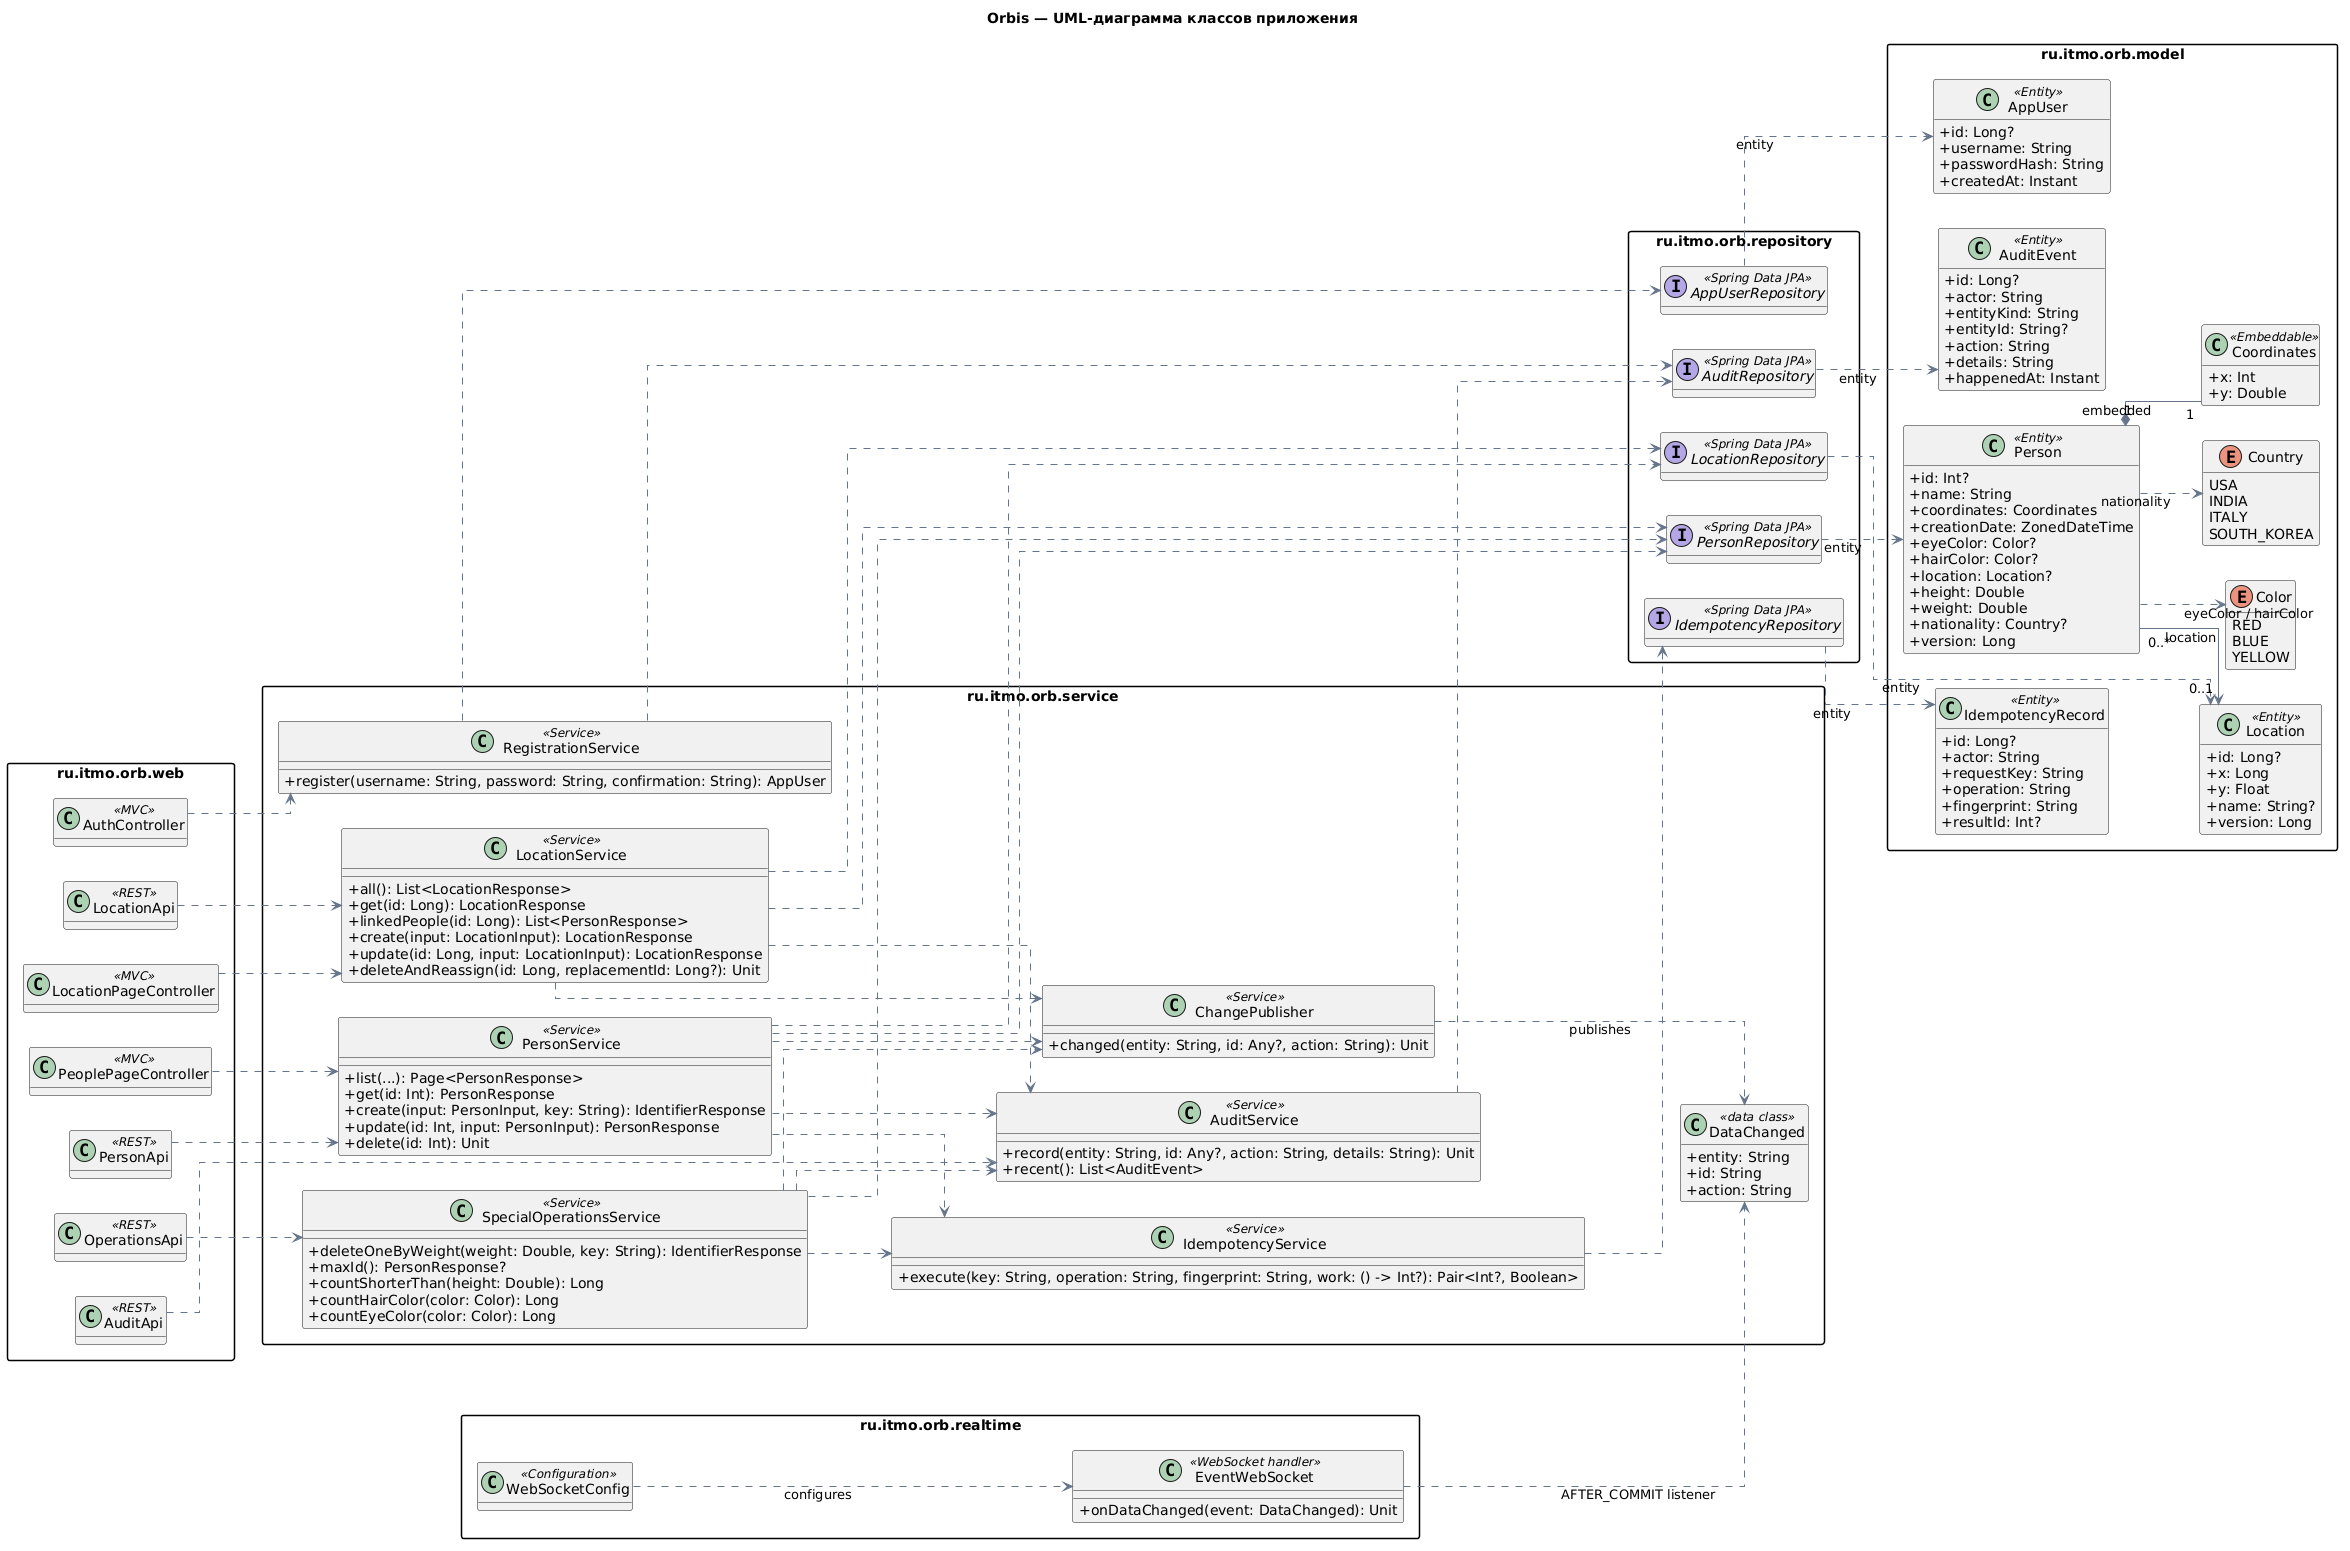

The diagram above was rendered by PlantUML. Its source (embedded in the PNG):
@startuml
' One UML class diagram of core Orbis implementation.
' Source snapshot: orbis-location-routing-refactored.zip; package renamed to ru.itmo.orb in user's version.
' Auxiliary classes, DTO methods and minor page routes intentionally omitted for readability.
title Orbis — UML-диаграмма классов приложения
set namespaceSeparator none
left to right direction
skinparam backgroundColor #FFFFFF
skinparam shadowing false
skinparam defaultFontName DejaVu Sans
skinparam classAttributeIconSize 0
skinparam packageStyle rectangle
skinparam linetype ortho
skinparam ArrowColor #64748B
hide empty methods

package "ru.itmo.orb.web" as W {
  class PersonApi <<REST>>
  class LocationApi <<REST>>
  class OperationsApi <<REST>>
  class AuditApi <<REST>>
  class PeoplePageController <<MVC>>
  class LocationPageController <<MVC>>
  class AuthController <<MVC>>
}
package "ru.itmo.orb.service" as S {
  class PersonService <<Service>> {
    +list(...): Page<PersonResponse>
    +get(id: Int): PersonResponse
    +create(input: PersonInput, key: String): IdentifierResponse
    +update(id: Int, input: PersonInput): PersonResponse
    +delete(id: Int): Unit
  }
  class LocationService <<Service>> {
    +all(): List<LocationResponse>
    +get(id: Long): LocationResponse
    +linkedPeople(id: Long): List<PersonResponse>
    +create(input: LocationInput): LocationResponse
    +update(id: Long, input: LocationInput): LocationResponse
    +deleteAndReassign(id: Long, replacementId: Long?): Unit
  }
  class SpecialOperationsService <<Service>> {
    +deleteOneByWeight(weight: Double, key: String): IdentifierResponse
    +maxId(): PersonResponse?
    +countShorterThan(height: Double): Long
    +countHairColor(color: Color): Long
    +countEyeColor(color: Color): Long
  }
  class RegistrationService <<Service>> {
    +register(username: String, password: String, confirmation: String): AppUser
  }
  class AuditService <<Service>> {
    +record(entity: String, id: Any?, action: String, details: String): Unit
    +recent(): List<AuditEvent>
  }
  class IdempotencyService <<Service>> {
    +execute(key: String, operation: String, fingerprint: String, work: () -> Int?): Pair<Int?, Boolean>
  }
  class ChangePublisher <<Service>> {
    +changed(entity: String, id: Any?, action: String): Unit
  }
  class DataChanged <<data class>> {
    +entity: String
    +id: String
    +action: String
  }
}
package "ru.itmo.orb.repository" as R {
  interface PersonRepository <<Spring Data JPA>>
  interface LocationRepository <<Spring Data JPA>>
  interface AppUserRepository <<Spring Data JPA>>
  interface AuditRepository <<Spring Data JPA>>
  interface IdempotencyRepository <<Spring Data JPA>>
}
package "ru.itmo.orb.model" as M {
  class Person <<Entity>> {
    +id: Int?
    +name: String
    +coordinates: Coordinates
    +creationDate: ZonedDateTime
    +eyeColor: Color?
    +hairColor: Color?
    +location: Location?
    +height: Double
    +weight: Double
    +nationality: Country?
    +version: Long
  }
  class Coordinates <<Embeddable>> {
    +x: Int
    +y: Double
  }
  class Location <<Entity>> {
    +id: Long?
    +x: Long
    +y: Float
    +name: String?
    +version: Long
  }
  enum Color {
    RED
    BLUE
    YELLOW
  }
  enum Country {
    USA
    INDIA
    ITALY
    SOUTH_KOREA
  }
  class AppUser <<Entity>> {
    +id: Long?
    +username: String
    +passwordHash: String
    +createdAt: Instant
  }
  class AuditEvent <<Entity>> {
    +id: Long?
    +actor: String
    +entityKind: String
    +entityId: String?
    +action: String
    +details: String
    +happenedAt: Instant
  }
  class IdempotencyRecord <<Entity>> {
    +id: Long?
    +actor: String
    +requestKey: String
    +operation: String
    +fingerprint: String
    +resultId: Int?
  }
}
package "ru.itmo.orb.realtime" as RT {
  class WebSocketConfig <<Configuration>>
  class EventWebSocket <<WebSocket handler>> {
    +onDataChanged(event: DataChanged): Unit
  }
}

' Controller-to-service dependencies
PersonApi ..> PersonService
PeoplePageController ..> PersonService
LocationApi ..> LocationService
LocationPageController ..> LocationService
OperationsApi ..> SpecialOperationsService
AuditApi ..> AuditService
AuthController ..> RegistrationService
' Core service dependencies on persistence
PersonService ..> PersonRepository
PersonService ..> LocationRepository
LocationService ..> LocationRepository
LocationService ..> PersonRepository
SpecialOperationsService ..> PersonRepository
RegistrationService ..> AppUserRepository
RegistrationService ..> AuditRepository
AuditService ..> AuditRepository
IdempotencyService ..> IdempotencyRepository
' Cross-cutting collaborators. Stereotypes mark static dependencies, not direct calls.
PersonService ..> AuditService
PersonService ..> IdempotencyService
PersonService ..> ChangePublisher
LocationService ..> AuditService
LocationService ..> ChangePublisher
SpecialOperationsService ..> AuditService
SpecialOperationsService ..> IdempotencyService
SpecialOperationsService ..> ChangePublisher
' Repository entity types
PersonRepository ..> Person : entity
LocationRepository ..> Location : entity
AppUserRepository ..> AppUser : entity
AuditRepository ..> AuditEvent : entity
IdempotencyRepository ..> IdempotencyRecord : entity
' Domain relationships
Person "1" *-- "1" Coordinates : embedded
Person "0..*" --> "0..1" Location : location
Person ..> Color : eyeColor / hairColor
Person ..> Country : nationality
' Event handling
ChangePublisher ..> DataChanged : publishes
EventWebSocket ..> DataChanged : AFTER_COMMIT listener
WebSocketConfig ..> EventWebSocket : configures
@enduml